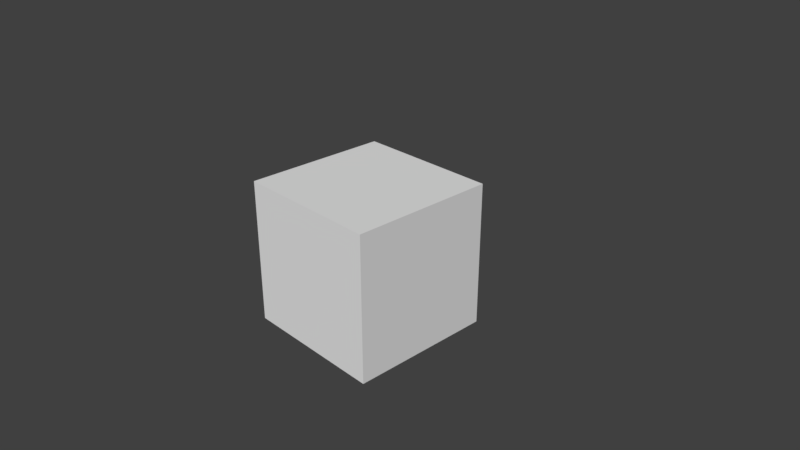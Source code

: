 # Source: fbxCube.blend  (saved by Blender 2.79.0; exported with 4.5.12 LTS)
import bpy
from mathutils import Matrix  # noqa: F401  (used for matrix-valued properties, if any)

bpy.ops.wm.read_factory_settings(use_empty=True)
scene = bpy.context.scene
scene.name = 'Scene'

# ---- collections
col_collection_1 = bpy.data.collections.new('Collection 1'); scene.collection.children.link(col_collection_1)

# ---- world
world_world = bpy.data.worlds.new('World'); scene.world = world_world
world_world.color = (0.05088, 0.05088, 0.05088)
world_world.use_sun_shadow = False
world_world.sun_shadow_jitter_overblur = 0.0
world_world.cycles.sampling_method = 'MANUAL'

# ---- cameras
cam_camera = bpy.data.cameras.new('Camera')
cam_camera.clip_end = 100.0
cam_camera.lens = 35.0
cam_camera.sensor_width = 32.0
cam_camera.sensor_height = 18.0
cam_camera.ortho_scale = 7.314
cam_camera.dof.focus_distance = 0.0
cam_camera.dof.aperture_fstop = 128.0

# ---- meshes
me_cube = bpy.data.meshes.new('Cube')
me_cube.from_pydata([(1.0, 1.0, -1.0), (1.0, -1.0, -1.0), (-1.0, -1.0, -1.0), (-1.0, 1.0, -1.0), (1.0, 1.0, 1.0), (1.0, -1.0, 1.0), (-1.0, -1.0, 1.0), (-1.0, 1.0, 1.0)], [], [(0, 1, 2, 3), (4, 7, 6, 5), (0, 4, 5, 1), (1, 5, 6, 2), (2, 6, 7, 3), (4, 0, 3, 7)])
_uv = me_cube.uv_layers.new(name='UVMap')
_uv.uv.foreach_set('vector', [0.5, 0.6178, 0.5, 0.3679, 0.75, 0.3679, 0.75, 0.6178, 0.25, 0.6178, 8.662e-05, 0.6178, 8.659e-05, 0.3679, 0.25, 0.3679, 0.5, 0.6178, 0.25, 0.6178, 0.25, 0.3679, 0.5, 0.3679, 0.5, 0.3679, 0.5, 0.1179, 0.75, 0.1179, 0.75, 0.3679, 0.75, 0.3679, 0.9999, 0.3679, 0.9999, 0.6178, 0.75, 0.6178, 0.5, 0.8678, 0.5, 0.6178, 0.75, 0.6178, 0.75, 0.8678])
me_cube.use_remesh_preserve_volume = False
me_cube.use_remesh_preserve_attributes = False
me_cube.use_mirror_vertex_groups = False
me_cube.update()

# ---- objects
ob_cube = bpy.data.objects.new('Cube', me_cube)
ob_camera = bpy.data.objects.new('Camera', cam_camera)

# ---- transforms, parenting, visibility, modifiers, constraints
ob_cube.location = (0.0, 0.0, 0.0)
ob_cube.lock_rotations_4d = False
ob_cube.empty_display_type = 'ARROWS'
ob_cube.lineart.crease_threshold = 0.0
ob_camera.location = (7.481, -6.508, 5.344)
ob_camera.rotation_euler = (1.109, 0.0, 0.8149)
ob_camera.lock_rotations_4d = False
ob_camera.empty_display_type = 'ARROWS'
ob_camera.color = (0.0, 0.0, 0.0, 0.0)
ob_camera.display_type = 'WIRE'
ob_camera.lineart.crease_threshold = 0.0

# ---- collection membership
col_collection_1.objects.link(ob_cube)
col_collection_1.objects.link(ob_camera)

# ---- scene / render settings (as saved in the file)
scene.camera = ob_camera
scene.frame_start = 1; scene.frame_end = 250; scene.frame_set(1)
scene.render.engine = 'BLENDER_EEVEE_NEXT'
scene.render.resolution_percentage = 50
scene.render.dither_intensity = 0.0
scene.cycles.use_denoising = False
scene.cycles.samples = 128
scene.cycles.sampling_pattern = 'TABULATED_SOBOL'
scene.cycles.light_sampling_threshold = 0.0
scene.cycles.use_adaptive_sampling = False
scene.cycles.use_light_tree = False
scene.cycles.blur_glossy = 0.0
scene.cycles.sample_clamp_indirect = 0.0
scene.view_settings.view_transform = 'Standard'
bpy.context.view_layer.update()

# ---- added for rendering (the .blend has no usable light): sun
light_auto_sun = bpy.data.lights.new('AutoSun', 'SUN')
light_auto_sun.energy = 3.0
light_auto_sun.angle = 0.0523599
ob_auto_sun = bpy.data.objects.new('AutoSun', light_auto_sun)
scene.collection.objects.link(ob_auto_sun)
ob_auto_sun.rotation_euler = (0.872665, 0.174533, 0.523599)
bpy.context.view_layer.update()
